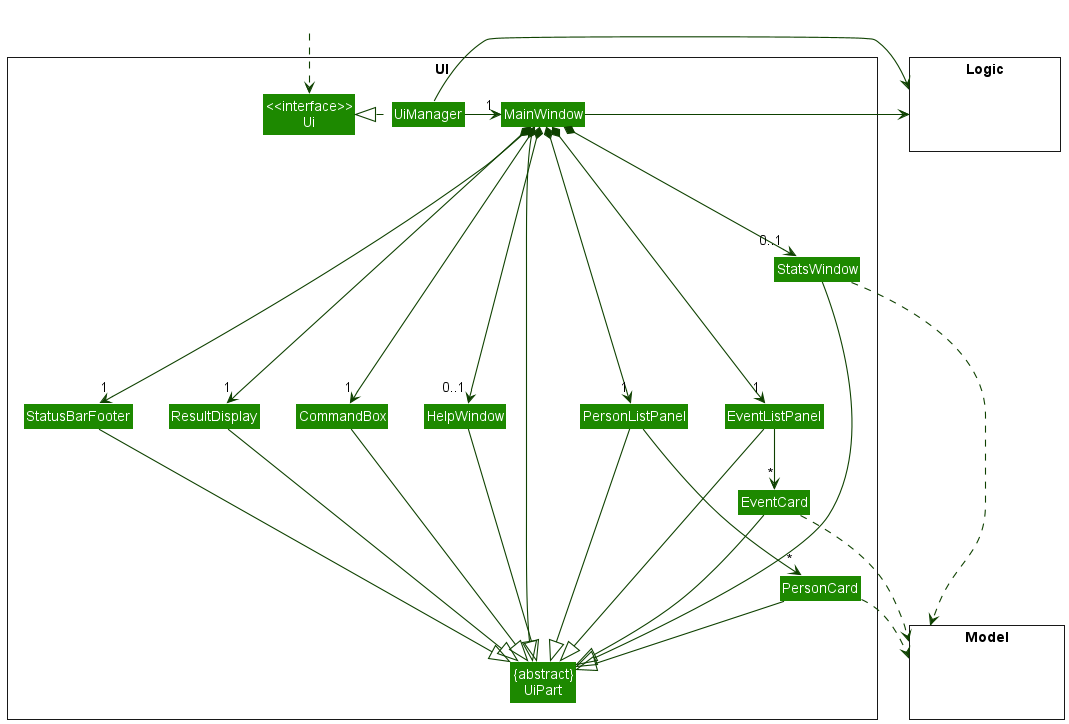

The diagram above was rendered by PlantUML. Its source (embedded in the PNG):
@startuml
!include style.puml
skinparam arrowThickness 1.1
skinparam arrowColor UI_COLOR_T4
skinparam classBackgroundColor UI_COLOR

package UI <<Rectangle>>{
Class "<<interface>>\nUi" as Ui
Class "{abstract}\nUiPart" as UiPart
Class UiManager
Class MainWindow
Class HelpWindow
Class ResultDisplay
Class PersonListPanel
Class PersonCard
Class StatusBarFooter
Class CommandBox
Class EventListPanel
Class StatsWindow
Class EventCard
}

package Model <<Rectangle>> {
Class HiddenModel #FFFFFF
}

package Logic <<Rectangle>> {
Class HiddenLogic #FFFFFF
}

Class HiddenOutside #FFFFFF
HiddenOutside ..> Ui

UiManager .left.|> Ui
UiManager -right--> "1" MainWindow
MainWindow *-down-->  "1" CommandBox
MainWindow *-down--> "1" ResultDisplay
MainWindow ---|> UiPart
MainWindow *-down--> "1" PersonListPanel
MainWindow *-down----> "1" StatusBarFooter
MainWindow *-down--> "1" EventListPanel
MainWindow *-down-> "0..1" HelpWindow
MainWindow *-down-> "0..1" StatsWindow

PersonListPanel -down--> "*" PersonCard
EventListPanel -down-> "*" EventCard


ResultDisplay --|> UiPart
CommandBox --|> UiPart
PersonListPanel --|> UiPart
PersonCard --|> UiPart
StatusBarFooter --|> UiPart
HelpWindow --|> UiPart
EventListPanel --|> UiPart
EventCard --|> UiPart
StatsWindow --|> UiPart

EventCard ..> Model
StatsWindow ..> Model
PersonCard ..> Model
UiManager -right-> Logic
MainWindow -left-> Logic


EventListPanel -[hidden]left- PersonListPanel
PersonListPanel -[hidden]left- HelpWindow
HelpWindow -[hidden]left- CommandBox
CommandBox -[hidden]left- ResultDisplay
ResultDisplay -[hidden]left- StatusBarFooter

MainWindow -[hidden]-|> UiPart
@enduml